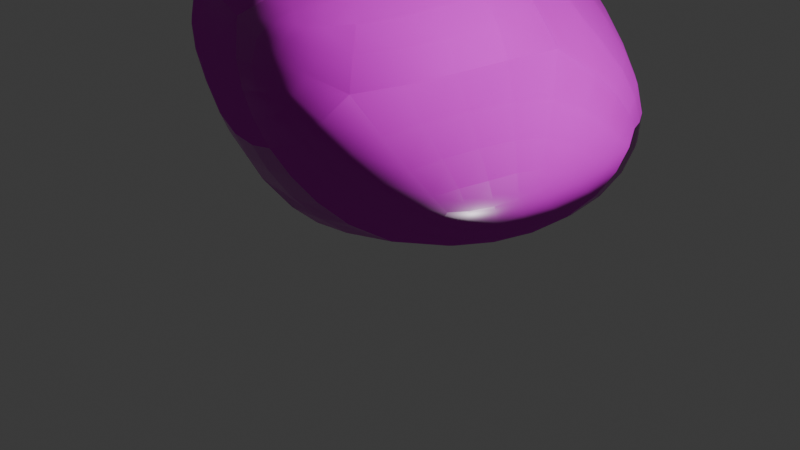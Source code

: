 # Source: Rock1.blend  (saved by Blender 4.5.91; exported with 4.5.12 LTS)
import bpy
from mathutils import Matrix  # noqa: F401  (used for matrix-valued properties, if any)

bpy.ops.wm.read_factory_settings(use_empty=True)
scene = bpy.context.scene
scene.name = 'Scene'

# ---- collections
col_collection = bpy.data.collections.new('Collection'); scene.collection.children.link(col_collection)

# ---- images (referenced by path relative to the original .blend; pixels are not part of the script)
import os
ASSET_DIR = os.environ.get("B2B_ASSET_DIR", "")  # directory of the original .blend (textures are referenced by path, not embedded)
HERE = os.path.dirname(os.path.abspath(__file__))  # packed textures are extracted next to this script under _unpacked/

def load_image(name, relpath, width, height, colorspace="sRGB"):
    """Load a texture the original file referenced (path relative to the .blend, or extracted next to this script)."""
    p = next((c for c in (os.path.join(HERE, relpath), os.path.join(ASSET_DIR, relpath)) if relpath and os.path.exists(c)), "")
    if p:
        img = bpy.data.images.load(p, check_existing=True)
        img.name = name
    else:  # same state as the original file: an image datablock whose file is absent (Cycles renders it pink)
        img = bpy.data.images.new(name, width, height)
        img.source = "FILE"
        img.filepath = "//" + (relpath or name)
    img.colorspace_settings.name = colorspace
    return img
img_rock029_1k_jpg_displacement_jpg = load_image('Rock029_1K-JPG_Displacement.jpg', 'Rock029_1K-JPG_Displacement.jpg', 1024, 1024, 'Non-Color')
img_rock029_1k_jpg_color_jpg = load_image('Rock029_1K-JPG_Color.jpg', 'Rock029_1K-JPG_Color.jpg', 1024, 1024, 'sRGB')
img_rock029_1k_jpg_roughness_jpg = load_image('Rock029_1K-JPG_Roughness.jpg', 'Rock029_1K-JPG_Roughness.jpg', 1024, 1024, 'Non-Color')
img_rock029_1k_jpg_normalgl_jpg = load_image('Rock029_1K-JPG_NormalGL.jpg', 'Rock029_1K-JPG_NormalGL.jpg', 1024, 1024, 'Non-Color')
img_rock029_1k_jpg_ambientocclusion_jpg = load_image('Rock029_1K-JPG_AmbientOcclusion.jpg', 'Rock029_1K-JPG_AmbientOcclusion.jpg', 1024, 1024, 'Non-Color')
img_rock_face_disp_1k_png = load_image('rock_face_disp_1k.png', 'rock_face_disp_1k.png', 1024, 1024, 'Non-Color')
img_rock_face_diff_1k_jpg = load_image('rock_face_diff_1k.jpg', 'rock_face_diff_1k.jpg', 1024, 1024, 'sRGB')
img_rock_face_rough_1k_exr = load_image('rock_face_rough_1k.exr', 'rock_face_rough_1k.exr', 1024, 1024, 'Non-Color')
img_rock_face_nor_gl_1k_exr = load_image('rock_face_nor_gl_1k.exr', 'rock_face_nor_gl_1k.exr', 1024, 1024, 'Non-Color')

# ---- materials (node trees are filled in below, after node groups)
mat_rockmaterial = bpy.data.materials.new('RockMaterial')

# ---- material node trees
mat_rockmaterial.use_nodes = True; mat_rockmaterial.node_tree.nodes.clear()
_N = mat_rockmaterial.node_tree.nodes; _L = mat_rockmaterial.node_tree.links
n0 = _N.new('ShaderNodeBsdfPrincipled'); n0.name = 'Principled BSDF'; n0.location = (84, -71)
n1 = _N.new('ShaderNodeOutputMaterial'); n1.name = 'Material Output'; n1.location = (736, -534)
n2 = _N.new('ShaderNodeTexImage'); n2.name = 'Image Texture'; n2.location = (85, -876)
n2.label = 'Displacement'
n2.image = img_rock029_1k_jpg_displacement_jpg
n3 = _N.new('ShaderNodeDisplacement'); n3.name = 'Displacement'; n3.location = (-443, -334)
n4 = _N.new('ShaderNodeTexImage'); n4.name = 'Image Texture.001'; n4.location = (85, -316)
n4.label = 'Base Color'
n4.image = img_rock029_1k_jpg_color_jpg
n5 = _N.new('ShaderNodeTexImage'); n5.name = 'Image Texture.002'; n5.location = (85, -596)
n5.label = 'Roughness'
n5.image = img_rock029_1k_jpg_roughness_jpg
n6 = _N.new('ShaderNodeTexImage'); n6.name = 'Image Texture.003'; n6.location = (85, -1156)
n6.label = 'Normal'
n6.image = img_rock029_1k_jpg_normalgl_jpg
n7 = _N.new('ShaderNodeNormalMap'); n7.name = 'Normal Map'; n7.location = (-450, -820)
n8 = _N.new('ShaderNodeTexImage'); n8.name = 'Image Texture.004'; n8.location = (85, -36)
n8.label = 'Ambient Occlusion'
n8.image = img_rock029_1k_jpg_ambientocclusion_jpg
n9 = _N.new('ShaderNodeMapping'); n9.name = 'Mapping'; n9.location = (230, -36)
n10 = _N.new('NodeReroute'); n10.name = 'Reroute'; n10.location = (35, -673)
n10.width = 12
n10.socket_idname = 'NodeSocketVector'
n11 = _N.new('ShaderNodeTexCoord'); n11.name = 'Texture Coordinate'; n11.location = (30, -36)
n12 = _N.new('NodeFrame'); n12.name = 'Frame'; n12.location = (-1480, 136)
n12.label = 'Mapping'
n12.width = 400
n13 = _N.new('NodeFrame'); n13.name = 'Frame.001'; n13.location = (-835, 336)
n13.label = 'Textures'
n13.width = 355
n14 = _N.new('ShaderNodeBump'); n14.name = 'Bump'; n14.location = (30, -30)
n15 = _N.new('NodeFrame'); n15.name = 'Frame.002'; n15.location = (-224, -241)
n15.width = 200
n16 = _N.new('ShaderNodeBsdfPrincipled'); n16.name = 'Principled BSDF.002'; n16.location = (-10, -1020)
n17 = _N.new('ShaderNodeTexImage'); n17.name = 'Image Texture.005'; n17.location = (85, -596)
n17.label = 'Displacement'
n17.image = img_rock_face_disp_1k_png
n18 = _N.new('ShaderNodeDisplacement'); n18.name = 'Displacement.001'; n18.location = (-453, -1878)
n19 = _N.new('ShaderNodeTexImage'); n19.name = 'Image Texture.006'; n19.location = (85, -36)
n19.label = 'Base Color'
n19.image = img_rock_face_diff_1k_jpg
n20 = _N.new('ShaderNodeTexImage'); n20.name = 'Image Texture.007'; n20.location = (85, -316)
n20.label = 'Roughness'
n20.image = img_rock_face_rough_1k_exr
n21 = _N.new('ShaderNodeTexImage'); n21.name = 'Image Texture.008'; n21.location = (85, -876)
n21.label = 'Normal'
n21.image = img_rock_face_nor_gl_1k_exr
n22 = _N.new('ShaderNodeNormalMap'); n22.name = 'Normal Map.001'; n22.location = (-453, -2220)
n23 = _N.new('ShaderNodeMapping'); n23.name = 'Mapping.001'; n23.location = (230, -36)
n24 = _N.new('NodeReroute'); n24.name = 'Reroute.001'; n24.location = (35, -310)
n24.width = 12
n24.socket_idname = 'NodeSocketVector'
n25 = _N.new('ShaderNodeTexCoord'); n25.name = 'Texture Coordinate.001'; n25.location = (30, -36)
n26 = _N.new('NodeFrame'); n26.name = 'Frame.003'; n26.location = (-1484, -1499)
n26.label = 'Mapping'
n26.width = 400
n27 = _N.new('NodeFrame'); n27.name = 'Frame.004'; n27.location = (-839, -1299)
n27.label = 'Textures'
n27.width = 355
n28 = _N.new('ShaderNodeBump'); n28.name = 'Bump.001'; n28.location = (-195, -1816)
n29 = _N.new('ShaderNodeMixShader'); n29.name = 'Mix Shader'; n29.location = (414, -554)
n30 = _N.new('ShaderNodeValToRGB'); n30.name = 'Colour Ramp'; n30.location = (98, -618)
while len(n30.color_ramp.elements) > 1: n30.color_ramp.elements.remove(n30.color_ramp.elements[-1])
n30.color_ramp.elements[0].position = 0.6114; n30.color_ramp.elements[0].color = (0.0, 0.0, 0.0, 1.0)
_e = n30.color_ramp.elements.new(0.9182); _e.color = (1.0, 1.0, 1.0, 1.0)
n2.parent = n13
n4.parent = n13
n5.parent = n13
n6.parent = n13
n8.parent = n13
n9.parent = n12
n10.parent = n13
n11.parent = n12
n14.parent = n15
n17.parent = n27
n19.parent = n27
n20.parent = n27
n21.parent = n27
n23.parent = n26
n24.parent = n27
n25.parent = n26
_L.new(n2.outputs[0], n3.inputs[0])
_L.new(n4.outputs[0], n0.inputs[0])
_L.new(n5.outputs[0], n0.inputs[2])
_L.new(n6.outputs[0], n7.inputs[1])
_L.new(n10.outputs[0], n8.inputs[0])
_L.new(n10.outputs[0], n4.inputs[0])
_L.new(n10.outputs[0], n5.inputs[0])
_L.new(n10.outputs[0], n2.inputs[0])
_L.new(n10.outputs[0], n6.inputs[0])
_L.new(n9.outputs[0], n10.inputs[0])
_L.new(n11.outputs[2], n9.inputs[0])
_L.new(n3.outputs[0], n14.inputs[3])
_L.new(n7.outputs[0], n14.inputs[4])
_L.new(n14.outputs[0], n0.inputs[5])
_L.new(n17.outputs[0], n18.inputs[0])
_L.new(n19.outputs[0], n16.inputs[0])
_L.new(n20.outputs[0], n16.inputs[2])
_L.new(n21.outputs[0], n22.inputs[1])
_L.new(n24.outputs[0], n19.inputs[0])
_L.new(n24.outputs[0], n20.inputs[0])
_L.new(n24.outputs[0], n17.inputs[0])
_L.new(n24.outputs[0], n21.inputs[0])
_L.new(n23.outputs[0], n24.inputs[0])
_L.new(n25.outputs[2], n23.inputs[0])
_L.new(n18.outputs[0], n28.inputs[3])
_L.new(n22.outputs[0], n28.inputs[4])
_L.new(n28.outputs[0], n16.inputs[5])
_L.new(n0.outputs[0], n29.inputs[1])
_L.new(n16.outputs[0], n29.inputs[2])
_L.new(n30.outputs[0], n29.inputs[0])
_L.new(n29.outputs[0], n1.inputs[0])
n1.is_active_output = True

# ---- world
world_world = bpy.data.worlds.new('World'); scene.world = world_world
world_world.use_nodes = True; world_world.node_tree.nodes.clear()
_N = world_world.node_tree.nodes; _L = world_world.node_tree.links
n0 = _N.new('ShaderNodeOutputWorld'); n0.name = 'World Output'; n0.location = (200, 100)
n1 = _N.new('ShaderNodeBackground'); n1.name = 'Background'; n1.location = (-200, 100)
n1.inputs[0].default_value = (0.05088, 0.05088, 0.05088, 1.0)
_L.new(n1.outputs[0], n0.inputs[0])
n0.is_active_output = True
world_world.color = (0.05088, 0.05088, 0.05088)
world_world.sun_shadow_jitter_overblur = 0.0

# ---- cameras
cam_camera = bpy.data.cameras.new('Camera')
cam_camera.clip_end = 100.0
cam_camera.ortho_scale = 7.314

# ---- lights
light_light = bpy.data.lights.new('Light', 'POINT')
light_light.energy = 1000.0
light_light.shadow_soft_size = 0.1

# ---- meshes
me_icosphere_003 = bpy.data.meshes.new('Icosphere.003')
me_icosphere_003.from_pydata([(-0.4862, 2.307, -1.14), (0.4772, 2.29, 1.129), (1.989, 0.1577, 0.7375), (-3.301, -0.0006614, 0.463), (-3.133, 0.5205, 1.179), (-2.094, 1.788, 1.442), (-1.792, 2.883, 1.04), (1.436, 1.373, -1.533), (1.273, 2.071, -1.158), (1.629, 2.062, -0.4787), (2.219, 1.467, -0.3804), (2.115, 0.2676, -1.167), (2.199, -0.4946, -0.5301), (1.985, -0.9768, -0.8559), (1.328, -1.386, -1.16), (0.527, -2.044, -0.2721), (-1.437, -1.405, -0.4217), (-1.767, -0.8732, -1.209), (0.7466, -1.149, 1.212), (1.092, 0.2798, 1.545), (0.3402, 1.71, 1.279), (-1.263, 0.2367, 1.653), (-3.929, 1.999, -0.5251), (-3.988, 1.681, -0.6692), (-4.03, 1.352, -0.569), (-4.145, 1.234, -0.08729), (-0.4001, -1.618, -1.336), (-0.2403, 0.5727, -1.658), (-0.3593, -1.793, 0.8749), (-2.194, -1.023, 0.8059), (-3.078, 2.766, 0.8327), (-4.365, 2.136, 0.2858), (-3.643, 1.409, 0.9799), (-3.276, 2.09, 1.133), (0.982, -1.82, 0.4414), (-3.032, 2.708, -0.1766)], [], [(0, 6, 1), (11, 7, 8, 9, 10), (10, 9, 1, 2), (9, 8, 0, 1), (11, 12, 13, 14), (12, 11, 10, 2), (19, 20, 21), (2, 1, 20, 19), (31, 22, 23, 24, 25), (25, 24, 17, 16, 3), (26, 27, 14), (27, 23, 22, 0), (14, 15, 16, 17, 26), (27, 26, 17, 24, 23), (27, 0, 8, 7), (11, 14, 27, 7), (20, 1, 6, 5, 21), (28, 21, 29), (3, 16, 29), (4, 3, 29, 21), (16, 28, 29), (31, 32, 33), (6, 30, 33, 5), (31, 25, 3, 4, 32), (5, 33, 32, 4, 21), (22, 31, 35), (21, 28, 18), (18, 34, 2, 19), (13, 12, 2, 34), (15, 14, 13, 34), (28, 34, 18), (15, 34, 28), (18, 19, 21), (16, 15, 28), (6, 0, 35), (0, 22, 35), (30, 6, 35, 31), (30, 31, 33)])
me_icosphere_003.polygons.foreach_set('use_smooth', [True] * 38)
_uv = me_icosphere_003.uv_layers.new(name='UVMap')
_uv.uv.foreach_set('vector', [0.03177, 0.7828, 0.463, 0.515, 0.463, 0.9682, 0.05941, 0.5396, 0.2684, 0.8321, 0.3044, 1.0, 0.181, 0.9796, 0.01366, 0.8297, 0.2793, 0.6354, 0.187, 0.4354, 0.5352, 0.04416, 0.7659, 0.677, 0.187, 0.4354, 0.04416, 0.4212, 0.05503, 0.04416, 0.5352, 0.04416, -1.649e-08, 0.4558, 0.271, 0.5469, 0.2838, 0.7371, 0.3379, 0.9177, 0.271, 0.5469, -1.649e-08, 0.4558, 0.00789, 5.401e-08, 0.5336, 0.15, -0.3362, -0.6621, -0.1612, -0.4489, -0.4904, -0.2967, 0.7659, 0.677, 0.5352, 0.04416, 0.6634, 0.09065, 0.8998, 0.4497, 0.3293, 0.9591, 0.1226, 0.8361, 0.04092, 0.7362, 0.0437, 0.6287, 0.1808, 0.6028, 0.5231, 0.7292, 0.6075, 0.7411, 0.663, 1.261, 0.5184, 1.345, 0.4007, 0.9481, 0.7054, 4.007e-08, 0.7054, 0.5936, 0.2451, 0.08753, 0.6609, -0.139, 0.9072, -0.7604, 0.9614, -0.7468, 0.9614, -0.1593, 0.6627, 1.772, 0.4879, 1.697, 0.5184, 1.345, 0.663, 1.261, 0.6707, 1.525, 0.6609, -0.139, 0.2973, -0.1971, 0.4421, -0.4182, 0.8533, -0.7725, 0.9072, -0.7604, 0.6609, -0.139, 0.9614, -0.1593, 0.8982, 0.1343, 0.7747, 0.154, 0.05941, 0.5396, 0.2451, 0.08753, 0.7054, 0.5936, 0.2684, 0.8321, -0.1612, -0.4489, -0.06869, -0.4326, -0.1226, -0.03157, -0.3063, -0.06507, -0.4904, -0.2967, -0.7654, -0.5638, -0.4904, -0.2967, -0.7634, -0.2267, 0.2309, 0.9746, 0.02543, 0.4797, 0.298, 0.6555, -0.575, 0.01719, -0.682, 0.01473, -0.7634, -0.2267, -0.4904, -0.2967, 0.02543, 0.4797, 0.298, 0.2245, 0.298, 0.6555, 0.3293, 0.9591, 0.6324, 0.5783, 0.7212, 0.7809, -0.1226, -0.03157, -0.2298, 0.1562, -0.356, 0.1695, -0.3063, -0.06507, 0.3293, 0.9591, 0.1808, 0.6028, 0.403, 0.04092, 0.7107, 0.1901, 0.6324, 0.5783, -0.3063, -0.06507, -0.356, 0.1695, -0.4734, 0.1557, -0.575, 0.01719, -0.4904, -0.2967, 0.1184, 0.1213, 0.2696, 0.03178, 0.2077, 0.2274, -0.4904, -0.2967, -0.7654, -0.5638, -0.5969, -0.701, 0.7506, 0.6107, 0.4866, 0.7772, 0.5026, 0.1155, 0.8087, 0.1668, 0.2838, 0.7371, 0.271, 0.5469, 0.5336, 0.15, 0.8519, 0.7705, 0.7614, 1.0, 0.3379, 0.9177, 0.2838, 0.7371, 0.8519, 0.7705, 0.8087, 0.9198, 0.4866, 0.7772, 0.7506, 0.6107, 0.3706, 0.9581, 0.4866, 0.7772, 0.8087, 0.9198, -0.5969, -0.701, -0.3362, -0.6621, -0.4904, -0.2967, 0.02543, 0.4797, 0.03547, 0.02543, 0.298, 0.2245, 0.463, 0.515, 0.03177, 0.7828, 0.2077, 0.2274, 0.03177, 0.7828, 0.1184, 0.1213, 0.2077, 0.2274, 0.413, 0.2748, 0.463, 0.515, 0.2077, 0.2274, 0.2696, 0.03178, 0.7704, 0.9591, 0.3293, 0.9591, 0.7212, 0.7809])
me_icosphere_003.materials.append(mat_rockmaterial)
me_icosphere_003.update()

# ---- objects
ob_light = bpy.data.objects.new('Light', light_light)
ob_camera = bpy.data.objects.new('Camera', cam_camera)
ob_rock1 = bpy.data.objects.new('Rock1', me_icosphere_003)

# ---- transforms, parenting, visibility, modifiers, constraints
ob_light.location = (4.076, 1.005, 5.904)
ob_light.rotation_euler = (0.6503, 0.05522, 1.866)
ob_light.lock_rotations_4d = False
ob_light.empty_display_type = 'ARROWS'
ob_light.color = (0.0, 0.0, 0.0, 0.0)
ob_light.lineart.crease_threshold = 0.0
ob_camera.location = (7.359, -6.926, 4.958)
ob_camera.rotation_euler = (1.109, 0.0, 0.8149)
ob_camera.lock_rotations_4d = False
ob_camera.empty_display_type = 'ARROWS'
ob_camera.color = (0.0, 0.0, 0.0, 0.0)
ob_camera.display_type = 'WIRE'
ob_camera.lineart.crease_threshold = 0.0
ob_rock1.location = (0.0, 0.0, 1.572)
_m = ob_rock1.modifiers.new('Subdivision', 'SUBSURF')
_m.levels = 3

# ---- collection membership
col_collection.objects.link(ob_light)
col_collection.objects.link(ob_camera)
col_collection.objects.link(ob_rock1)

# ---- scene / render settings (as saved in the file)
scene.camera = ob_camera
scene.frame_start = 1; scene.frame_end = 250; scene.frame_set(1)
scene.render.engine = 'BLENDER_EEVEE_NEXT'
scene.render.fps = 25
bpy.context.view_layer.update()
